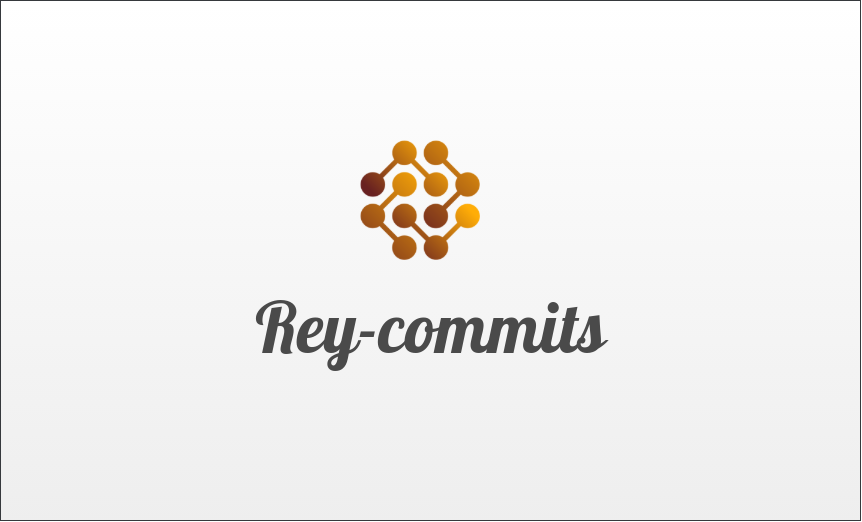

The diagram above was exported from draw.io. Its source (the exported page's mxGraphModel, read from the mxfile embedded in the PNG):
<mxGraphModel dx="2126" dy="1237" grid="1" gridSize="10" guides="1" tooltips="1" connect="1" arrows="1" fold="1" page="1" pageScale="1" pageWidth="1100" pageHeight="1700" math="0" shadow="0">
  <root>
    <mxCell id="0" />
    <mxCell id="1" parent="0" />
    <mxCell id="JzSRdWKP0pnW70LskanI-2" value="" style="rounded=0;whiteSpace=wrap;html=1;gradientDirection=north;fillColor=#eeeeee;strokeColor=#36393d;gradientColor=#ffffff;" vertex="1" parent="1">
      <mxGeometry x="150" width="860" height="520" as="geometry" />
    </mxCell>
    <mxCell id="JzSRdWKP0pnW70LskanI-3" value="" style="shape=image;verticalLabelPosition=bottom;labelBackgroundColor=#ffffff;verticalAlign=top;aspect=fixed;imageAspect=0;image=https://rey-commits.web.app/logo1.png;imageBackground=none;" vertex="1" parent="1">
      <mxGeometry x="510" y="140" width="120" height="120" as="geometry" />
    </mxCell>
    <mxCell id="JzSRdWKP0pnW70LskanI-4" value="&lt;font style=&quot;font-size: 70px&quot; face=&quot;Pattaya&quot; data-font-src=&quot;https://fonts.googleapis.com/css?family=Pattaya&quot; color=&quot;#4a4a4a&quot;&gt;Rey-commits&lt;/font&gt;" style="text;html=1;resizable=0;autosize=1;align=center;verticalAlign=middle;points=[];fillColor=none;strokeColor=none;rounded=0;" vertex="1" parent="1">
      <mxGeometry x="395" y="310" width="370" height="40" as="geometry" />
    </mxCell>
  </root>
</mxGraphModel>